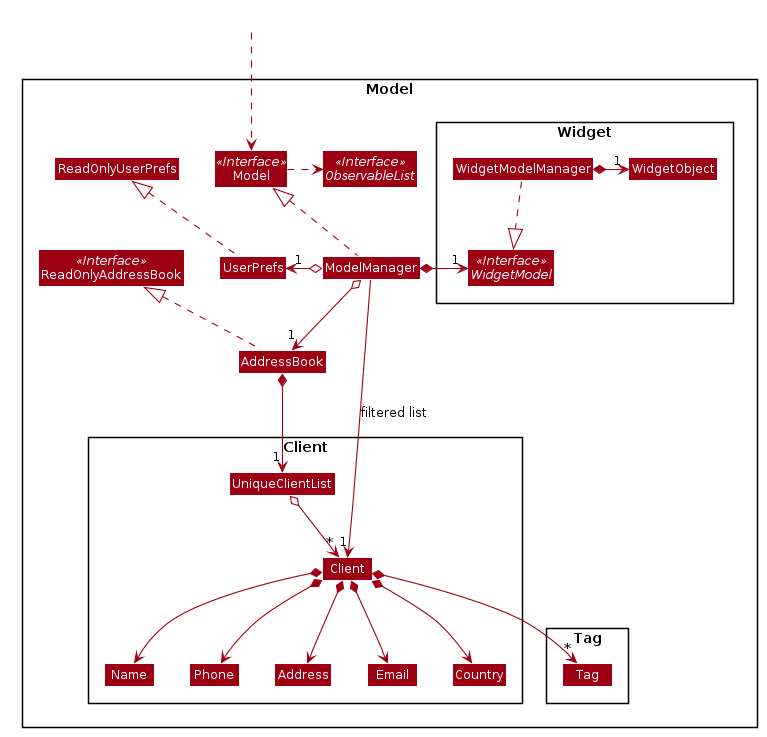

The diagram above was rendered by PlantUML. Its source (embedded in the PNG):
@startuml








skinparam BackgroundColor #FFFFFFF

skinparam Shadowing false

skinparam Class {
    FontColor #FFFFFF
    BorderThickness 1
    BorderColor #FFFFFF
    StereotypeFontColor #FFFFFF
    FontName Arial
}

skinparam Actor {
    BorderColor #000000
    Color #000000
    FontName Arial
}

skinparam Sequence {
    MessageAlign center
    BoxFontSize 15
    BoxPadding 0
    BoxFontColor #FFFFFF
    FontName Arial
}

skinparam Participant {
    FontColor #FFFFFFF
    Padding 20
}

skinparam MinClassWidth 50
skinparam ParticipantPadding 10
skinparam Shadowing false
skinparam DefaultTextAlignment center
skinparam packageStyle Rectangle

hide footbox
hide members
hide circle
skinparam arrowThickness 1.1
skinparam arrowColor #9D0012
skinparam classBackgroundColor #9D0012

Package Model <<Rectangle>>{
Interface ReadOnlyAddressBook <<Interface>>
Interface Model <<Interface>>
Interface ObservableList <<Interface>>
Class AddressBook
Class ReadOnlyAddressBook
Class Model
Class ModelManager
Class UserPrefs
Class ReadOnlyUserPrefs

Package Widget {
Interface WidgetModel <<Interface>>
Class WidgetModelManager
Class WidgetObject
}

Package Client {
Class Client
Class Address
Class Email
Class Name
Class Phone
Class Country
Class UniqueClientList
}

Package Tag {
Class Tag
}
}

Class HiddenOutside #FFFFFF
HiddenOutside ..> Model

AddressBook .up.|> ReadOnlyAddressBook

ModelManager .up.|> Model
Model .right.> ObservableList
ModelManager o--> "1" AddressBook
ModelManager o-left-> "1" UserPrefs
ModelManager *-right->"1" WidgetModel
UserPrefs .up.|> ReadOnlyUserPrefs

AddressBook *--> "1" UniqueClientList
UniqueClientList o--> "*" Client
Client *--> Name
Client *--> Phone
Client *--> Email
Client *--> Address
Client *--> Country
Client *--> "*" Tag


WidgetModelManager ..|> WidgetModel
WidgetModelManager *-right->"1" WidgetObject

Name -[hidden]right-> Phone
Phone -[hidden]right-> Address
Address -[hidden]right-> Email

ModelManager -->"1" Client : filtered list
@enduml